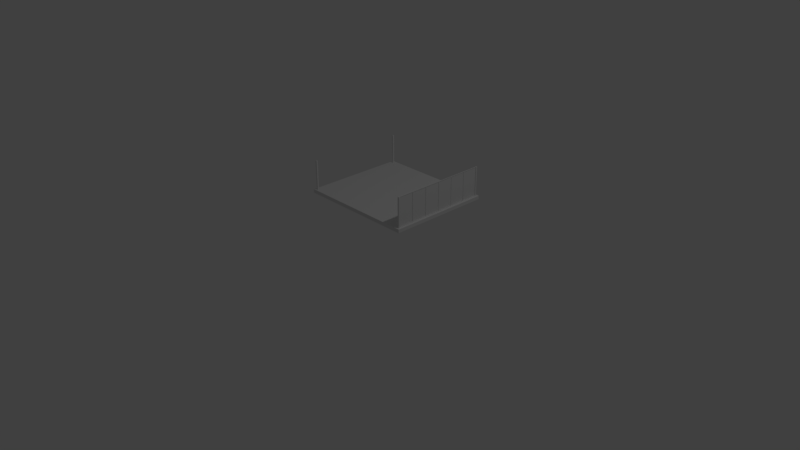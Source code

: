 # Source: building.blend  (saved by Blender 2.78.0; exported with 4.5.12 LTS)
import bpy
from mathutils import Matrix  # noqa: F401  (used for matrix-valued properties, if any)

bpy.ops.wm.read_factory_settings(use_empty=True)
scene = bpy.context.scene
scene.name = 'Scene'

# ---- collections
col_collection_1 = bpy.data.collections.new('Collection 1'); scene.collection.children.link(col_collection_1)

# ---- world
world_world = bpy.data.worlds.new('World'); scene.world = world_world
world_world.color = (0.05088, 0.05088, 0.05088)
world_world.use_sun_shadow = False
world_world.sun_shadow_jitter_overblur = 0.0
world_world.cycles.sampling_method = 'MANUAL'

# ---- cameras
cam_camera = bpy.data.cameras.new('Camera')
cam_camera.clip_end = 100.0
cam_camera.lens = 35.0
cam_camera.sensor_width = 32.0
cam_camera.sensor_height = 18.0
cam_camera.ortho_scale = 7.314
cam_camera.dof.focus_distance = 0.0

# ---- lights
light_lamp = bpy.data.lights.new('Lamp', 'POINT')
light_lamp.transmission_factor = 0.0
light_lamp.cutoff_distance = 30.0
light_lamp.energy = 100.0
light_lamp.shadow_buffer_clip_start = 1.001
light_lamp.shadow_soft_size = 0.1
light_lamp.shadow_maximum_resolution = 0.006
light_lamp.use_absolute_resolution = True

# ---- meshes
me_cube_002 = bpy.data.meshes.new('Cube.002')
me_cube_002.from_pydata([(-0.01, -0.01, 3.725e-07), (-0.01, -0.01, 0.4007), (-0.01, 0.01, 3.725e-07), (-0.01, 0.01, 0.4007), (0.01, -0.01, 3.725e-07), (0.01, -0.01, 0.4007), (0.01, 0.01, 3.725e-07), (0.01, 0.01, 0.4007), (-0.01, -0.01, 0.3991), (-0.01, 0.01, 0.3991), (0.01, 0.01, 0.3991), (0.01, -0.01, 0.3991), (-0.01, 0.01, 0.001), (0.01, 0.01, 0.001), (0.01, -0.01, 0.001), (-0.01, -0.01, 0.001), (-0.01, -0.009, 3.725e-07), (-0.01, -0.009, 0.4007), (0.01, -0.009, 3.725e-07), (0.01, -0.009, 0.4007), (0.01, -0.009, 0.3991), (-0.01, -0.009, 0.3991), (-0.01, -0.009, 0.001), (0.01, -0.009, 0.001), (-0.01, 0.009, 0.4007), (0.01, 0.009, 3.725e-07), (-0.01, 0.009, 0.3991), (-0.01, 0.009, 0.001), (-0.01, 0.009, 3.725e-07), (0.01, 0.009, 0.4007), (0.01, 0.009, 0.3991), (0.01, 0.009, 0.001), (0.009, 0.01, 3.725e-07), (0.009, 0.01, 0.4007), (0.009, -0.01, 3.725e-07), (0.009, -0.01, 0.4007), (0.009, -0.01, 0.3991), (0.009, 0.01, 0.3991), (0.009, 0.01, 0.001), (0.009, -0.01, 0.001), (0.009, -0.009, 0.4007), (0.009, -0.009, 3.725e-07), (0.009, 0.009, 3.725e-07), (0.009, 0.009, 0.4007), (-0.009, 0.01, 3.725e-07), (-0.009, -0.01, 0.4007), (-0.009, -0.01, 0.3991), (-0.009, -0.01, 0.001), (-0.009, -0.009, 3.725e-07), (-0.009, 0.009, 3.725e-07), (-0.009, 0.01, 0.4007), (-0.009, -0.01, 3.725e-07), (-0.009, 0.01, 0.3991), (-0.009, 0.01, 0.001), (-0.009, -0.009, 0.4007), (-0.009, 0.009, 0.4007)], [], [(26, 24, 3, 9), (37, 33, 7, 10), (20, 19, 5, 11), (46, 45, 1, 8), (41, 18, 4, 34), (54, 17, 1, 45), (47, 46, 8, 15), (23, 20, 11, 14), (38, 37, 10, 13), (27, 26, 9, 12), (28, 27, 12, 2), (32, 38, 13, 6), (18, 23, 14, 4), (51, 47, 15, 0), (25, 31, 23, 18), (0, 15, 22, 16), (15, 8, 21, 22), (31, 30, 20, 23), (55, 24, 17, 54), (42, 25, 18, 41), (30, 29, 19, 20), (8, 1, 17, 21), (10, 7, 29, 30), (32, 6, 25, 42), (50, 3, 24, 55), (13, 10, 30, 31), (6, 13, 31, 25), (16, 22, 27, 28), (22, 21, 26, 27), (21, 17, 24, 26), (7, 33, 43, 29), (44, 32, 42, 49), (49, 42, 41, 48), (29, 43, 40, 19), (4, 14, 39, 34), (44, 53, 38, 32), (53, 52, 37, 38), (14, 11, 36, 39), (19, 40, 35, 5), (48, 41, 34, 51), (11, 5, 35, 36), (52, 50, 33, 37), (9, 3, 50, 52), (16, 48, 51, 0), (12, 9, 52, 53), (2, 12, 53, 44), (28, 49, 48, 16), (2, 44, 49, 28), (33, 50, 55, 43), (43, 55, 54, 40), (34, 39, 47, 51), (39, 36, 46, 47), (40, 54, 45, 35), (36, 35, 45, 46)])
me_cube_002.use_remesh_preserve_volume = False
me_cube_002.use_remesh_preserve_attributes = False
me_cube_002.use_mirror_vertex_groups = False
me_cube_002.update()
me_cube_008 = bpy.data.meshes.new('Cube.008')
me_cube_008.from_pydata([(-0.01, -0.01, 3.725e-07), (-0.01, -0.01, 0.4007), (-0.01, 0.01, 3.725e-07), (-0.01, 0.01, 0.4007), (0.01, -0.01, 3.725e-07), (0.01, -0.01, 0.4007), (0.01, 0.01, 3.725e-07), (0.01, 0.01, 0.4007), (-0.01, -0.01, 0.3991), (-0.01, 0.01, 0.3991), (0.01, 0.01, 0.3991), (0.01, -0.01, 0.3991), (-0.01, 0.01, 0.001), (0.01, 0.01, 0.001), (0.01, -0.01, 0.001), (-0.01, -0.01, 0.001), (-0.01, -0.009, 3.725e-07), (-0.01, -0.009, 0.4007), (0.01, -0.009, 3.725e-07), (0.01, -0.009, 0.4007), (0.01, -0.009, 0.3991), (-0.01, -0.009, 0.3991), (-0.01, -0.009, 0.001), (0.01, -0.009, 0.001), (-0.01, 0.009, 0.4007), (0.01, 0.009, 3.725e-07), (-0.01, 0.009, 0.3991), (-0.01, 0.009, 0.001), (-0.01, 0.009, 3.725e-07), (0.01, 0.009, 0.4007), (0.01, 0.009, 0.3991), (0.01, 0.009, 0.001), (0.009, 0.01, 3.725e-07), (0.009, 0.01, 0.4007), (0.009, -0.01, 3.725e-07), (0.009, -0.01, 0.4007), (0.009, -0.01, 0.3991), (0.009, 0.01, 0.3991), (0.009, 0.01, 0.001), (0.009, -0.01, 0.001), (0.009, -0.009, 0.4007), (0.009, -0.009, 3.725e-07), (0.009, 0.009, 3.725e-07), (0.009, 0.009, 0.4007), (-0.009, 0.01, 3.725e-07), (-0.009, -0.01, 0.4007), (-0.009, -0.01, 0.3991), (-0.009, -0.01, 0.001), (-0.009, -0.009, 3.725e-07), (-0.009, 0.009, 3.725e-07), (-0.009, 0.01, 0.4007), (-0.009, -0.01, 3.725e-07), (-0.009, 0.01, 0.3991), (-0.009, 0.01, 0.001), (-0.009, -0.009, 0.4007), (-0.009, 0.009, 0.4007)], [], [(26, 24, 3, 9), (37, 33, 7, 10), (20, 19, 5, 11), (46, 45, 1, 8), (41, 18, 4, 34), (54, 17, 1, 45), (47, 46, 8, 15), (23, 20, 11, 14), (38, 37, 10, 13), (27, 26, 9, 12), (28, 27, 12, 2), (32, 38, 13, 6), (18, 23, 14, 4), (51, 47, 15, 0), (25, 31, 23, 18), (0, 15, 22, 16), (15, 8, 21, 22), (31, 30, 20, 23), (55, 24, 17, 54), (42, 25, 18, 41), (30, 29, 19, 20), (8, 1, 17, 21), (10, 7, 29, 30), (32, 6, 25, 42), (50, 3, 24, 55), (13, 10, 30, 31), (6, 13, 31, 25), (16, 22, 27, 28), (22, 21, 26, 27), (21, 17, 24, 26), (7, 33, 43, 29), (44, 32, 42, 49), (49, 42, 41, 48), (29, 43, 40, 19), (4, 14, 39, 34), (44, 53, 38, 32), (53, 52, 37, 38), (14, 11, 36, 39), (19, 40, 35, 5), (48, 41, 34, 51), (11, 5, 35, 36), (52, 50, 33, 37), (9, 3, 50, 52), (16, 48, 51, 0), (12, 9, 52, 53), (2, 12, 53, 44), (28, 49, 48, 16), (2, 44, 49, 28), (33, 50, 55, 43), (43, 55, 54, 40), (34, 39, 47, 51), (39, 36, 46, 47), (40, 54, 45, 35), (36, 35, 45, 46)])
me_cube_008.use_remesh_preserve_volume = False
me_cube_008.use_remesh_preserve_attributes = False
me_cube_008.use_mirror_vertex_groups = False
me_cube_008.update()
me_cube_016 = bpy.data.meshes.new('Cube.016')
me_cube_016.from_pydata([(-0.004, 0.0001432, 0.003857), (-0.004, 1.311, 0.003857), (-0.004, 0.0001432, -0.004143), (-0.004, 1.311, -0.004143), (0.004, 0.0001432, 0.003857), (0.004, 1.311, 0.003857), (0.004, 0.0001432, -0.004143), (0.004, 1.311, -0.004143), (-0.004, 1.31, 0.003857), (-0.004, 1.31, -0.004143), (0.004, 1.31, -0.004143), (0.004, 1.31, 0.003857), (-0.004, 0.001143, -0.004143), (0.004, 0.001143, -0.004143), (0.004, 0.001143, 0.003857), (-0.004, 0.001143, 0.003857), (-0.004, 0.0001432, 0.002857), (-0.004, 1.311, 0.002857), (0.004, 0.0001432, 0.002857), (0.004, 1.311, 0.002857), (0.004, 1.31, 0.002857), (-0.004, 1.31, 0.002857), (-0.004, 0.001143, 0.002857), (0.004, 0.001143, 0.002857), (-0.004, 1.311, -0.003143), (0.004, 0.0001432, -0.003143), (-0.004, 1.31, -0.003143), (-0.004, 0.001143, -0.003143), (-0.004, 0.0001432, -0.003143), (0.004, 1.311, -0.003143), (0.004, 1.31, -0.003143), (0.004, 0.001143, -0.003143), (0.003, 0.0001432, -0.004143), (0.003, 1.311, -0.004143), (0.003, 0.0001432, 0.003857), (0.003, 1.311, 0.003857), (0.003, 1.31, 0.003857), (0.003, 1.31, -0.004143), (0.003, 0.001143, -0.004143), (0.003, 0.001143, 0.003857), (0.003, 1.311, 0.002857), (0.003, 0.0001432, 0.002857), (0.003, 0.0001432, -0.003143), (0.003, 1.311, -0.003143), (-0.003, 0.0001432, -0.004143), (-0.003, 1.311, 0.003857), (-0.003, 1.31, 0.003857), (-0.003, 0.001143, 0.003857), (-0.003, 0.0001432, 0.002857), (-0.003, 0.0001432, -0.003143), (-0.003, 1.311, -0.004143), (-0.003, 0.0001432, 0.003857), (-0.003, 1.31, -0.004143), (-0.003, 0.001143, -0.004143), (-0.003, 1.311, 0.002857), (-0.003, 1.311, -0.003143)], [], [(26, 24, 3, 9), (37, 33, 7, 10), (20, 19, 5, 11), (46, 45, 1, 8), (41, 18, 4, 34), (54, 17, 1, 45), (47, 46, 8, 15), (23, 20, 11, 14), (38, 37, 10, 13), (27, 26, 9, 12), (28, 27, 12, 2), (32, 38, 13, 6), (18, 23, 14, 4), (51, 47, 15, 0), (25, 31, 23, 18), (0, 15, 22, 16), (15, 8, 21, 22), (31, 30, 20, 23), (55, 24, 17, 54), (42, 25, 18, 41), (30, 29, 19, 20), (8, 1, 17, 21), (10, 7, 29, 30), (32, 6, 25, 42), (50, 3, 24, 55), (13, 10, 30, 31), (6, 13, 31, 25), (16, 22, 27, 28), (22, 21, 26, 27), (21, 17, 24, 26), (7, 33, 43, 29), (44, 32, 42, 49), (49, 42, 41, 48), (29, 43, 40, 19), (4, 14, 39, 34), (44, 53, 38, 32), (53, 52, 37, 38), (14, 11, 36, 39), (19, 40, 35, 5), (48, 41, 34, 51), (11, 5, 35, 36), (52, 50, 33, 37), (9, 3, 50, 52), (16, 48, 51, 0), (12, 9, 52, 53), (2, 12, 53, 44), (28, 49, 48, 16), (2, 44, 49, 28), (33, 50, 55, 43), (43, 55, 54, 40), (34, 39, 47, 51), (39, 36, 46, 47), (40, 54, 45, 35), (36, 35, 45, 46)])
me_cube_016.use_remesh_preserve_volume = False
me_cube_016.use_remesh_preserve_attributes = False
me_cube_016.use_mirror_vertex_groups = False
me_cube_016.update()
me_cube_015 = bpy.data.meshes.new('Cube.015')
me_cube_015.from_pydata([(-0.004, 0.0001432, 0.003857), (-0.004, 1.311, 0.003857), (-0.004, 0.0001432, -0.004143), (-0.004, 1.311, -0.004143), (0.004, 0.0001432, 0.003857), (0.004, 1.311, 0.003857), (0.004, 0.0001432, -0.004143), (0.004, 1.311, -0.004143), (-0.004, 1.31, 0.003857), (-0.004, 1.31, -0.004143), (0.004, 1.31, -0.004143), (0.004, 1.31, 0.003857), (-0.004, 0.001143, -0.004143), (0.004, 0.001143, -0.004143), (0.004, 0.001143, 0.003857), (-0.004, 0.001143, 0.003857), (-0.004, 0.0001432, 0.002857), (-0.004, 1.311, 0.002857), (0.004, 0.0001432, 0.002857), (0.004, 1.311, 0.002857), (0.004, 1.31, 0.002857), (-0.004, 1.31, 0.002857), (-0.004, 0.001143, 0.002857), (0.004, 0.001143, 0.002857), (-0.004, 1.311, -0.003143), (0.004, 0.0001432, -0.003143), (-0.004, 1.31, -0.003143), (-0.004, 0.001143, -0.003143), (-0.004, 0.0001432, -0.003143), (0.004, 1.311, -0.003143), (0.004, 1.31, -0.003143), (0.004, 0.001143, -0.003143), (0.003, 0.0001432, -0.004143), (0.003, 1.311, -0.004143), (0.003, 0.0001432, 0.003857), (0.003, 1.311, 0.003857), (0.003, 1.31, 0.003857), (0.003, 1.31, -0.004143), (0.003, 0.001143, -0.004143), (0.003, 0.001143, 0.003857), (0.003, 1.311, 0.002857), (0.003, 0.0001432, 0.002857), (0.003, 0.0001432, -0.003143), (0.003, 1.311, -0.003143), (-0.003, 0.0001432, -0.004143), (-0.003, 1.311, 0.003857), (-0.003, 1.31, 0.003857), (-0.003, 0.001143, 0.003857), (-0.003, 0.0001432, 0.002857), (-0.003, 0.0001432, -0.003143), (-0.003, 1.311, -0.004143), (-0.003, 0.0001432, 0.003857), (-0.003, 1.31, -0.004143), (-0.003, 0.001143, -0.004143), (-0.003, 1.311, 0.002857), (-0.003, 1.311, -0.003143)], [], [(26, 24, 3, 9), (37, 33, 7, 10), (20, 19, 5, 11), (46, 45, 1, 8), (41, 18, 4, 34), (54, 17, 1, 45), (47, 46, 8, 15), (23, 20, 11, 14), (38, 37, 10, 13), (27, 26, 9, 12), (28, 27, 12, 2), (32, 38, 13, 6), (18, 23, 14, 4), (51, 47, 15, 0), (25, 31, 23, 18), (0, 15, 22, 16), (15, 8, 21, 22), (31, 30, 20, 23), (55, 24, 17, 54), (42, 25, 18, 41), (30, 29, 19, 20), (8, 1, 17, 21), (10, 7, 29, 30), (32, 6, 25, 42), (50, 3, 24, 55), (13, 10, 30, 31), (6, 13, 31, 25), (16, 22, 27, 28), (22, 21, 26, 27), (21, 17, 24, 26), (7, 33, 43, 29), (44, 32, 42, 49), (49, 42, 41, 48), (29, 43, 40, 19), (4, 14, 39, 34), (44, 53, 38, 32), (53, 52, 37, 38), (14, 11, 36, 39), (19, 40, 35, 5), (48, 41, 34, 51), (11, 5, 35, 36), (52, 50, 33, 37), (9, 3, 50, 52), (16, 48, 51, 0), (12, 9, 52, 53), (2, 12, 53, 44), (28, 49, 48, 16), (2, 44, 49, 28), (33, 50, 55, 43), (43, 55, 54, 40), (34, 39, 47, 51), (39, 36, 46, 47), (40, 54, 45, 35), (36, 35, 45, 46)])
me_cube_015.use_remesh_preserve_volume = False
me_cube_015.use_remesh_preserve_attributes = False
me_cube_015.use_mirror_vertex_groups = False
me_cube_015.update()
me_cube_019 = bpy.data.meshes.new('Cube.019')
me_cube_019.from_pydata([(-0.005, -0.005, 3.725e-07), (-0.005, -0.005, 0.4007), (-0.005, 0.005, 3.725e-07), (-0.005, 0.005, 0.4007), (0.005, -0.005, 3.725e-07), (0.005, -0.005, 0.4007), (0.005, 0.005, 3.725e-07), (0.005, 0.005, 0.4007), (-0.005, -0.005, 0.3991), (-0.005, 0.005, 0.3991), (0.005, 0.005, 0.3991), (0.005, -0.005, 0.3991), (-0.005, 0.005, 0.001), (0.005, 0.005, 0.001), (0.005, -0.005, 0.001), (-0.005, -0.005, 0.001), (-0.005, -0.004, 3.725e-07), (-0.005, -0.004, 0.4007), (0.005, -0.004, 3.725e-07), (0.005, -0.004, 0.4007), (0.005, -0.004, 0.3991), (-0.005, -0.004, 0.3991), (-0.005, -0.004, 0.001), (0.005, -0.004, 0.001), (-0.005, 0.004, 0.4007), (0.005, 0.004, 3.725e-07), (-0.005, 0.004, 0.3991), (-0.005, 0.004, 0.001), (-0.005, 0.004, 3.725e-07), (0.005, 0.004, 0.4007), (0.005, 0.004, 0.3991), (0.005, 0.004, 0.001), (0.004, 0.005, 3.725e-07), (0.004, 0.005, 0.4007), (0.004, -0.005, 3.725e-07), (0.004, -0.005, 0.4007), (0.004, -0.005, 0.3991), (0.004, 0.005, 0.3991), (0.004, 0.005, 0.001), (0.004, -0.005, 0.001), (0.004, -0.004, 0.4007), (0.004, -0.004, 3.725e-07), (0.004, 0.004, 3.725e-07), (0.004, 0.004, 0.4007), (-0.004, 0.005, 3.725e-07), (-0.004, -0.005, 0.4007), (-0.004, -0.005, 0.3991), (-0.004, -0.005, 0.001), (-0.004, -0.004, 3.725e-07), (-0.004, 0.004, 3.725e-07), (-0.004, 0.005, 0.4007), (-0.004, -0.005, 3.725e-07), (-0.004, 0.005, 0.3991), (-0.004, 0.005, 0.001), (-0.004, -0.004, 0.4007), (-0.004, 0.004, 0.4007)], [], [(26, 24, 3, 9), (37, 33, 7, 10), (20, 19, 5, 11), (46, 45, 1, 8), (41, 18, 4, 34), (54, 17, 1, 45), (47, 46, 8, 15), (23, 20, 11, 14), (38, 37, 10, 13), (27, 26, 9, 12), (28, 27, 12, 2), (32, 38, 13, 6), (18, 23, 14, 4), (51, 47, 15, 0), (25, 31, 23, 18), (0, 15, 22, 16), (15, 8, 21, 22), (31, 30, 20, 23), (55, 24, 17, 54), (42, 25, 18, 41), (30, 29, 19, 20), (8, 1, 17, 21), (10, 7, 29, 30), (32, 6, 25, 42), (50, 3, 24, 55), (13, 10, 30, 31), (6, 13, 31, 25), (16, 22, 27, 28), (22, 21, 26, 27), (21, 17, 24, 26), (7, 33, 43, 29), (44, 32, 42, 49), (49, 42, 41, 48), (29, 43, 40, 19), (4, 14, 39, 34), (44, 53, 38, 32), (53, 52, 37, 38), (14, 11, 36, 39), (19, 40, 35, 5), (48, 41, 34, 51), (11, 5, 35, 36), (52, 50, 33, 37), (9, 3, 50, 52), (16, 48, 51, 0), (12, 9, 52, 53), (2, 12, 53, 44), (28, 49, 48, 16), (2, 44, 49, 28), (33, 50, 55, 43), (43, 55, 54, 40), (34, 39, 47, 51), (39, 36, 46, 47), (40, 54, 45, 35), (36, 35, 45, 46)])
me_cube_019.use_remesh_preserve_volume = False
me_cube_019.use_remesh_preserve_attributes = False
me_cube_019.use_mirror_vertex_groups = False
me_cube_019.update()
me_cube_017 = bpy.data.meshes.new('Cube.017')
me_cube_017.from_pydata([(-0.0006, -6.845e-06, 0.3832), (-0.0006, 0.2098, 0.3832), (-0.0006, -6.845e-06, 1.689e-06), (-0.0006, 0.2098, 1.719e-06), (0.0007, -6.845e-06, 0.3832), (0.0007, 0.2098, 0.3832), (0.0007, -6.845e-06, 1.689e-06), (0.0007, 0.2098, 1.719e-06), (-0.0006, 0.2095, 0.3832), (-0.0006, 0.2095, 1.719e-06), (0.0007, 0.2095, 1.719e-06), (0.0007, 0.2095, 0.3832), (-0.0006, 0.0002931, 1.689e-06), (0.0007, 0.0002931, 1.689e-06), (0.0007, 0.0002931, 0.3832), (-0.0006, 0.0002931, 0.3832), (-0.0006, -6.845e-06, 0.3829), (-0.0006, 0.2098, 0.3829), (0.0007, -6.845e-06, 0.3829), (0.0007, 0.2098, 0.3829), (0.0007, 0.2095, 0.3829), (-0.0006, 0.2095, 0.3829), (-0.0006, 0.0002931, 0.3829), (0.0007, 0.0002931, 0.3829), (-0.0006, 0.2098, 0.0003017), (0.0007, -6.845e-06, 0.0003017), (-0.0006, 0.2095, 0.0003017), (-0.0006, 0.0002931, 0.0003017), (-0.0006, -6.845e-06, 0.0003017), (0.0007, 0.2098, 0.0003017), (0.0007, 0.2095, 0.0003017), (0.0007, 0.0002931, 0.0003017), (0.0003, -6.845e-06, 1.689e-06), (0.0003, 0.2098, 1.719e-06), (0.0003, -6.845e-06, 0.3832), (0.0003, 0.2098, 0.3832), (0.0003, 0.2095, 0.3832), (0.0003, 0.2095, 1.719e-06), (0.0003, 0.0002931, 1.689e-06), (0.0003, 0.0002931, 0.3832), (0.0003, 0.2098, 0.3829), (0.0003, -6.845e-06, 0.3829), (0.0003, -6.845e-06, 0.0003017), (0.0003, 0.2098, 0.0003017), (-0.0003, -6.845e-06, 1.689e-06), (-0.0003, 0.2098, 0.3832), (-0.0003, 0.2095, 0.3832), (-0.0003, 0.0002931, 0.3832), (-0.0003, -6.845e-06, 0.3829), (-0.0003, -6.845e-06, 0.0003017), (-0.0003, 0.2098, 1.719e-06), (-0.0003, -6.845e-06, 0.3832), (-0.0003, 0.2095, 1.719e-06), (-0.0003, 0.0002931, 1.689e-06), (-0.0003, 0.2098, 0.3829), (-0.0003, 0.2098, 0.0003017)], [], [(26, 24, 3, 9), (37, 33, 7, 10), (20, 19, 5, 11), (46, 45, 1, 8), (41, 18, 4, 34), (54, 17, 1, 45), (47, 46, 8, 15), (23, 20, 11, 14), (38, 37, 10, 13), (27, 26, 9, 12), (28, 27, 12, 2), (32, 38, 13, 6), (18, 23, 14, 4), (51, 47, 15, 0), (25, 31, 23, 18), (0, 15, 22, 16), (15, 8, 21, 22), (31, 30, 20, 23), (55, 24, 17, 54), (42, 25, 18, 41), (30, 29, 19, 20), (8, 1, 17, 21), (10, 7, 29, 30), (32, 6, 25, 42), (50, 3, 24, 55), (13, 10, 30, 31), (6, 13, 31, 25), (16, 22, 27, 28), (22, 21, 26, 27), (21, 17, 24, 26), (7, 33, 43, 29), (44, 32, 42, 49), (49, 42, 41, 48), (29, 43, 40, 19), (4, 14, 39, 34), (44, 53, 38, 32), (53, 52, 37, 38), (14, 11, 36, 39), (19, 40, 35, 5), (48, 41, 34, 51), (11, 5, 35, 36), (52, 50, 33, 37), (9, 3, 50, 52), (16, 48, 51, 0), (12, 9, 52, 53), (2, 12, 53, 44), (28, 49, 48, 16), (2, 44, 49, 28), (33, 50, 55, 43), (43, 55, 54, 40), (34, 39, 47, 51), (39, 36, 46, 47), (40, 54, 45, 35), (36, 35, 45, 46)])
me_cube_017.use_remesh_preserve_volume = False
me_cube_017.use_remesh_preserve_attributes = False
me_cube_017.use_mirror_vertex_groups = False
me_cube_017.update()
me_cube_001 = bpy.data.meshes.new('Cube.001')
me_cube_001.from_pydata([(-0.8021, -0.7021, 0.001071), (-0.8021, -0.7021, 0.05107), (-0.8021, 0.7021, 0.001071), (-0.8021, 0.7021, 0.05107), (0.8021, -0.7021, 0.001071), (0.8021, -0.7021, 0.05107), (0.8021, 0.7021, 0.001071), (0.8021, 0.7021, 0.05107), (-0.8021, 0.6971, 0.001071), (-0.8021, 0.6971, 0.05107), (0.8021, 0.6971, 0.001071), (0.8021, 0.6971, 0.05107), (-0.8021, -0.6971, 0.001071), (0.8021, -0.6971, 0.05107), (-0.8021, -0.6971, 0.05107), (0.8021, -0.6971, 0.001071), (0.7971, 0.7021, 0.001071), (0.7971, 0.7021, 0.05107), (0.7971, -0.7021, 0.001071), (0.7971, -0.7021, 0.05107), (0.7971, 0.6971, 0.05107), (0.7971, 0.6971, 0.001071), (0.7971, -0.6971, 0.05107), (0.7971, -0.6971, 0.001071), (-0.7971, 0.7021, 0.001071), (-0.7971, -0.7021, 0.05107), (-0.7971, 0.6971, 0.001071), (-0.7971, -0.6971, 0.001071), (-0.7971, 0.7021, 0.05107), (-0.7971, -0.7021, 0.001071), (-0.7971, 0.6971, 0.05107), (-0.7971, -0.6971, 0.05107), (-0.8021, -0.7021, 0.001071), (-0.8021, 0.7021, 0.001071), (0.8021, 0.7021, 0.001071), (0.8021, -0.7021, 0.001071), (0.8021, 0.6971, 0.001071), (-0.8021, 0.6971, 0.001071), (-0.8021, -0.6971, 0.001071), (0.8021, -0.6971, 0.001071), (0.7971, -0.7021, 0.001071), (0.7971, 0.7021, 0.001071), (-0.7971, 0.7021, 0.001071), (-0.7971, -0.7021, 0.001071), (-0.8021, -0.7021, 0.04607), (-0.8021, 0.7021, 0.04607), (0.8021, 0.7021, 0.04607), (0.8021, -0.7021, 0.04607), (0.8021, 0.6971, 0.04607), (-0.8021, 0.6971, 0.04607), (-0.8021, -0.6971, 0.04607), (0.8021, -0.6971, 0.04607), (0.7971, -0.7021, 0.04607), (0.7971, 0.7021, 0.04607), (-0.7971, 0.7021, 0.04607), (-0.7971, -0.7021, 0.04607)], [], [(49, 9, 3, 45), (53, 17, 7, 46), (51, 13, 5, 47), (55, 25, 1, 44), (23, 15, 4, 18), (31, 14, 1, 25), (28, 3, 9, 30), (16, 6, 10, 21), (46, 7, 11, 48), (50, 14, 9, 49), (44, 1, 14, 50), (30, 9, 14, 31), (21, 10, 15, 23), (48, 11, 13, 51), (26, 21, 23, 27), (11, 20, 22, 13), (24, 16, 21, 26), (7, 17, 20, 11), (13, 22, 19, 5), (27, 23, 18, 29), (47, 5, 19, 52), (54, 28, 17, 53), (45, 3, 28, 54), (12, 27, 29, 0), (2, 24, 26, 8), (8, 26, 27, 12), (20, 30, 31, 22), (17, 28, 30, 20), (22, 31, 25, 19), (52, 19, 25, 55), (18, 40, 43, 29), (2, 33, 42, 24), (24, 42, 41, 16), (4, 35, 40, 18), (10, 36, 39, 15), (0, 32, 38, 12), (12, 38, 37, 8), (6, 34, 36, 10), (29, 43, 32, 0), (15, 39, 35, 4), (16, 41, 34, 6), (8, 37, 33, 2), (40, 52, 55, 43), (33, 45, 54, 42), (42, 54, 53, 41), (35, 47, 52, 40), (36, 48, 51, 39), (32, 44, 50, 38), (38, 50, 49, 37), (34, 46, 48, 36), (43, 55, 44, 32), (39, 51, 47, 35), (41, 53, 46, 34), (37, 49, 45, 33)])
me_cube_001.use_remesh_preserve_volume = False
me_cube_001.use_remesh_preserve_attributes = False
me_cube_001.use_mirror_vertex_groups = False
me_cube_001.update()
me_cube_006 = bpy.data.meshes.new('Cube.006')
me_cube_006.from_pydata([(-0.01, -0.01, 3.725e-07), (-0.01, -0.01, 0.4007), (-0.01, 0.01, 3.725e-07), (-0.01, 0.01, 0.4007), (0.01, -0.01, 3.725e-07), (0.01, -0.01, 0.4007), (0.01, 0.01, 3.725e-07), (0.01, 0.01, 0.4007), (-0.01, -0.01, 0.3991), (-0.01, 0.01, 0.3991), (0.01, 0.01, 0.3991), (0.01, -0.01, 0.3991), (-0.01, 0.01, 0.001), (0.01, 0.01, 0.001), (0.01, -0.01, 0.001), (-0.01, -0.01, 0.001), (-0.01, -0.009, 3.725e-07), (-0.01, -0.009, 0.4007), (0.01, -0.009, 3.725e-07), (0.01, -0.009, 0.4007), (0.01, -0.009, 0.3991), (-0.01, -0.009, 0.3991), (-0.01, -0.009, 0.001), (0.01, -0.009, 0.001), (-0.01, 0.009, 0.4007), (0.01, 0.009, 3.725e-07), (-0.01, 0.009, 0.3991), (-0.01, 0.009, 0.001), (-0.01, 0.009, 3.725e-07), (0.01, 0.009, 0.4007), (0.01, 0.009, 0.3991), (0.01, 0.009, 0.001), (0.009, 0.01, 3.725e-07), (0.009, 0.01, 0.4007), (0.009, -0.01, 3.725e-07), (0.009, -0.01, 0.4007), (0.009, -0.01, 0.3991), (0.009, 0.01, 0.3991), (0.009, 0.01, 0.001), (0.009, -0.01, 0.001), (0.009, -0.009, 0.4007), (0.009, -0.009, 3.725e-07), (0.009, 0.009, 3.725e-07), (0.009, 0.009, 0.4007), (-0.009, 0.01, 3.725e-07), (-0.009, -0.01, 0.4007), (-0.009, -0.01, 0.3991), (-0.009, -0.01, 0.001), (-0.009, -0.009, 3.725e-07), (-0.009, 0.009, 3.725e-07), (-0.009, 0.01, 0.4007), (-0.009, -0.01, 3.725e-07), (-0.009, 0.01, 0.3991), (-0.009, 0.01, 0.001), (-0.009, -0.009, 0.4007), (-0.009, 0.009, 0.4007)], [], [(26, 24, 3, 9), (37, 33, 7, 10), (20, 19, 5, 11), (46, 45, 1, 8), (41, 18, 4, 34), (54, 17, 1, 45), (47, 46, 8, 15), (23, 20, 11, 14), (38, 37, 10, 13), (27, 26, 9, 12), (28, 27, 12, 2), (32, 38, 13, 6), (18, 23, 14, 4), (51, 47, 15, 0), (25, 31, 23, 18), (0, 15, 22, 16), (15, 8, 21, 22), (31, 30, 20, 23), (55, 24, 17, 54), (42, 25, 18, 41), (30, 29, 19, 20), (8, 1, 17, 21), (10, 7, 29, 30), (32, 6, 25, 42), (50, 3, 24, 55), (13, 10, 30, 31), (6, 13, 31, 25), (16, 22, 27, 28), (22, 21, 26, 27), (21, 17, 24, 26), (7, 33, 43, 29), (44, 32, 42, 49), (49, 42, 41, 48), (29, 43, 40, 19), (4, 14, 39, 34), (44, 53, 38, 32), (53, 52, 37, 38), (14, 11, 36, 39), (19, 40, 35, 5), (48, 41, 34, 51), (11, 5, 35, 36), (52, 50, 33, 37), (9, 3, 50, 52), (16, 48, 51, 0), (12, 9, 52, 53), (2, 12, 53, 44), (28, 49, 48, 16), (2, 44, 49, 28), (33, 50, 55, 43), (43, 55, 54, 40), (34, 39, 47, 51), (39, 36, 46, 47), (40, 54, 45, 35), (36, 35, 45, 46)])
me_cube_006.use_remesh_preserve_volume = False
me_cube_006.use_remesh_preserve_attributes = False
me_cube_006.use_mirror_vertex_groups = False
me_cube_006.update()
me_cube_007 = bpy.data.meshes.new('Cube.007')
me_cube_007.from_pydata([(-0.01, -0.01, 3.725e-07), (-0.01, -0.01, 0.4007), (-0.01, 0.01, 3.725e-07), (-0.01, 0.01, 0.4007), (0.01, -0.01, 3.725e-07), (0.01, -0.01, 0.4007), (0.01, 0.01, 3.725e-07), (0.01, 0.01, 0.4007), (-0.01, -0.01, 0.3991), (-0.01, 0.01, 0.3991), (0.01, 0.01, 0.3991), (0.01, -0.01, 0.3991), (-0.01, 0.01, 0.001), (0.01, 0.01, 0.001), (0.01, -0.01, 0.001), (-0.01, -0.01, 0.001), (-0.01, -0.009, 3.725e-07), (-0.01, -0.009, 0.4007), (0.01, -0.009, 3.725e-07), (0.01, -0.009, 0.4007), (0.01, -0.009, 0.3991), (-0.01, -0.009, 0.3991), (-0.01, -0.009, 0.001), (0.01, -0.009, 0.001), (-0.01, 0.009, 0.4007), (0.01, 0.009, 3.725e-07), (-0.01, 0.009, 0.3991), (-0.01, 0.009, 0.001), (-0.01, 0.009, 3.725e-07), (0.01, 0.009, 0.4007), (0.01, 0.009, 0.3991), (0.01, 0.009, 0.001), (0.009, 0.01, 3.725e-07), (0.009, 0.01, 0.4007), (0.009, -0.01, 3.725e-07), (0.009, -0.01, 0.4007), (0.009, -0.01, 0.3991), (0.009, 0.01, 0.3991), (0.009, 0.01, 0.001), (0.009, -0.01, 0.001), (0.009, -0.009, 0.4007), (0.009, -0.009, 3.725e-07), (0.009, 0.009, 3.725e-07), (0.009, 0.009, 0.4007), (-0.009, 0.01, 3.725e-07), (-0.009, -0.01, 0.4007), (-0.009, -0.01, 0.3991), (-0.009, -0.01, 0.001), (-0.009, -0.009, 3.725e-07), (-0.009, 0.009, 3.725e-07), (-0.009, 0.01, 0.4007), (-0.009, -0.01, 3.725e-07), (-0.009, 0.01, 0.3991), (-0.009, 0.01, 0.001), (-0.009, -0.009, 0.4007), (-0.009, 0.009, 0.4007)], [], [(26, 24, 3, 9), (37, 33, 7, 10), (20, 19, 5, 11), (46, 45, 1, 8), (41, 18, 4, 34), (54, 17, 1, 45), (47, 46, 8, 15), (23, 20, 11, 14), (38, 37, 10, 13), (27, 26, 9, 12), (28, 27, 12, 2), (32, 38, 13, 6), (18, 23, 14, 4), (51, 47, 15, 0), (25, 31, 23, 18), (0, 15, 22, 16), (15, 8, 21, 22), (31, 30, 20, 23), (55, 24, 17, 54), (42, 25, 18, 41), (30, 29, 19, 20), (8, 1, 17, 21), (10, 7, 29, 30), (32, 6, 25, 42), (50, 3, 24, 55), (13, 10, 30, 31), (6, 13, 31, 25), (16, 22, 27, 28), (22, 21, 26, 27), (21, 17, 24, 26), (7, 33, 43, 29), (44, 32, 42, 49), (49, 42, 41, 48), (29, 43, 40, 19), (4, 14, 39, 34), (44, 53, 38, 32), (53, 52, 37, 38), (14, 11, 36, 39), (19, 40, 35, 5), (48, 41, 34, 51), (11, 5, 35, 36), (52, 50, 33, 37), (9, 3, 50, 52), (16, 48, 51, 0), (12, 9, 52, 53), (2, 12, 53, 44), (28, 49, 48, 16), (2, 44, 49, 28), (33, 50, 55, 43), (43, 55, 54, 40), (34, 39, 47, 51), (39, 36, 46, 47), (40, 54, 45, 35), (36, 35, 45, 46)])
me_cube_007.use_remesh_preserve_volume = False
me_cube_007.use_remesh_preserve_attributes = False
me_cube_007.use_mirror_vertex_groups = False
me_cube_007.update()

# ---- objects
ob_pillier_1 = bpy.data.objects.new('Pillier 1', me_cube_002)
ob_pillier_2 = bpy.data.objects.new('Pillier 2', me_cube_008)
ob_jointure_haut_1 = bpy.data.objects.new('Jointure haut 1', me_cube_016)
ob_jointure_bas_1 = bpy.data.objects.new('Jointure bas 1', me_cube_015)
ob_pilliers_moyens = bpy.data.objects.new('Pilliers moyens', me_cube_019)
ob_vitre_1 = bpy.data.objects.new('Vitre 1', me_cube_017)
ob_fondations = bpy.data.objects.new('Fondations', me_cube_001)
ob_lamp = bpy.data.objects.new('Lamp', light_lamp)
ob_camera = bpy.data.objects.new('Camera', cam_camera)
ob_pillier_3 = bpy.data.objects.new('Pillier 3', me_cube_006)
ob_pillier_4 = bpy.data.objects.new('Pillier 4', me_cube_007)

# ---- transforms, parenting, visibility, modifiers, constraints
ob_pillier_1.location = (0.7679, -0.6665, 0.0)
ob_pillier_1.lineart.crease_threshold = 0.0
_m = ob_pillier_1.modifiers.new('Subsurf', 'SUBSURF')
_m.uv_smooth = 'PRESERVE_CORNERS'
_m.quality = 2
_m.show_only_control_edges = False
ob_pillier_2.parent = ob_pillier_1
ob_pillier_2.matrix_parent_inverse = Matrix(((1.0, 0.0, 0.0, -0.7679), (0.0, 1.0, 0.0, 0.6665), (0.0, 0.0, 1.0, 0.0), (0.0, 0.0, 0.0, 1.0)))
ob_pillier_2.location = (0.7679, 0.6635, 0.0)
ob_pillier_2.lineart.crease_threshold = 0.0
_m = ob_pillier_2.modifiers.new('Subsurf', 'SUBSURF')
_m.uv_smooth = 'PRESERVE_CORNERS'
_m.quality = 2
_m.show_only_control_edges = False
ob_jointure_haut_1.parent = ob_pillier_1
ob_jointure_haut_1.matrix_parent_inverse = Matrix(((1.0, 0.0, 0.0, -0.7679), (0.0, 1.0, 0.0, 0.6665), (0.0, 0.0, 1.0, 0.0), (0.0, 0.0, 0.0, 1.0)))
ob_jointure_haut_1.location = (0.7679, -0.6571, 0.3967)
ob_jointure_haut_1.lineart.crease_threshold = 0.0
_m = ob_jointure_haut_1.modifiers.new('Subsurf', 'SUBSURF')
_m.uv_smooth = 'PRESERVE_CORNERS'
_m.quality = 2
_m.show_only_control_edges = False
ob_jointure_bas_1.parent = ob_pillier_1
ob_jointure_bas_1.matrix_parent_inverse = Matrix(((1.0, 0.0, 0.0, -0.7679), (0.0, 1.0, 0.0, 0.6665), (0.0, 0.0, 1.0, 0.0), (0.0, 0.0, 0.0, 1.0)))
ob_jointure_bas_1.location = (0.7679, -0.6571, 0.005281)
ob_jointure_bas_1.lineart.crease_threshold = 0.0
_m = ob_jointure_bas_1.modifiers.new('Subsurf', 'SUBSURF')
_m.uv_smooth = 'PRESERVE_CORNERS'
_m.quality = 2
_m.show_only_control_edges = False
ob_pilliers_moyens.parent = ob_pillier_1
ob_pilliers_moyens.matrix_parent_inverse = Matrix(((1.0, 0.0, 0.0, -0.7679), (0.0, 1.0, 0.0, 0.6665), (0.0, 0.0, 1.0, 0.0), (0.0, 0.0, 0.0, 1.0)))
ob_pilliers_moyens.location = (0.7679, -0.4418, 0.0)
ob_pilliers_moyens.lineart.crease_threshold = 0.0
_m = ob_pilliers_moyens.modifiers.new('Subsurf', 'SUBSURF')
_m.uv_smooth = 'PRESERVE_CORNERS'
_m.quality = 2
_m.show_only_control_edges = False
_m = ob_pilliers_moyens.modifiers.new('Array', 'ARRAY')
_m.count = 5
_m.constant_offset_displace = (0.0, 0.0, 0.0)
_m.relative_offset_displace = (0.0, 22.0, 0.0)
ob_vitre_1.parent = ob_pillier_1
ob_vitre_1.matrix_parent_inverse = Matrix(((1.0, 0.0, 0.0, -0.7679), (0.0, 1.0, 0.0, 0.6665), (0.0, 0.0, 1.0, 0.0), (0.0, 0.0, 0.0, 1.0)))
ob_vitre_1.location = (0.7677, -0.6565, 0.009213)
ob_vitre_1.lineart.crease_threshold = 0.0
_m = ob_vitre_1.modifiers.new('Subsurf', 'SUBSURF')
_m.uv_smooth = 'PRESERVE_CORNERS'
_m.quality = 2
_m.show_only_control_edges = False
_m = ob_vitre_1.modifiers.new('Array', 'ARRAY')
_m.count = 6
_m.constant_offset_displace = (0.0, 0.0, 0.0)
_m.relative_offset_displace = (0.0, 1.05, 0.0)
ob_fondations.location = (0.0, 0.0, -0.05)
ob_fondations.lineart.crease_threshold = 0.0
_m = ob_fondations.modifiers.new('Subsurf', 'SUBSURF')
_m.uv_smooth = 'PRESERVE_CORNERS'
_m.quality = 2
_m.show_only_control_edges = False
ob_lamp.location = (4.076, 1.005, 5.904)
ob_lamp.rotation_euler = (0.6503, 0.05522, 1.866)
ob_lamp.lock_rotations_4d = False
ob_lamp.empty_display_type = 'ARROWS'
ob_lamp.color = (0.0, 0.0, 0.0, 0.0)
ob_lamp.lineart.crease_threshold = 0.0
ob_camera.location = (7.503, -6.997, 4.637)
ob_camera.rotation_euler = (1.109, 0.0, 0.8149)
ob_camera.lock_rotations_4d = False
ob_camera.empty_display_type = 'ARROWS'
ob_camera.color = (0.0, 0.0, 0.0, 0.0)
ob_camera.display_type = 'WIRE'
ob_camera.lineart.crease_threshold = 0.0
ob_pillier_3.location = (-0.7621, -0.6665, 0.0)
ob_pillier_3.lineart.crease_threshold = 0.0
_m = ob_pillier_3.modifiers.new('Subsurf', 'SUBSURF')
_m.uv_smooth = 'PRESERVE_CORNERS'
_m.quality = 2
_m.show_only_control_edges = False
ob_pillier_4.location = (-0.7621, 0.6635, 0.0)
ob_pillier_4.lineart.crease_threshold = 0.0
_m = ob_pillier_4.modifiers.new('Subsurf', 'SUBSURF')
_m.uv_smooth = 'PRESERVE_CORNERS'
_m.quality = 2
_m.show_only_control_edges = False

# ---- collection membership
col_collection_1.objects.link(ob_pillier_1)
col_collection_1.objects.link(ob_pillier_2)
col_collection_1.objects.link(ob_jointure_haut_1)
col_collection_1.objects.link(ob_jointure_bas_1)
col_collection_1.objects.link(ob_pilliers_moyens)
col_collection_1.objects.link(ob_vitre_1)
col_collection_1.objects.link(ob_fondations)
col_collection_1.objects.link(ob_lamp)
col_collection_1.objects.link(ob_camera)
col_collection_1.objects.link(ob_pillier_3)
col_collection_1.objects.link(ob_pillier_4)

# ---- scene / render settings (as saved in the file)
scene.camera = ob_camera
scene.frame_start = 1; scene.frame_end = 250; scene.frame_set(1)
scene.render.engine = 'CYCLES'
scene.render.resolution_percentage = 50
scene.render.dither_intensity = 0.0
scene.cycles.use_denoising = False
scene.cycles.samples = 128
scene.cycles.sampling_pattern = 'TABULATED_SOBOL'
scene.cycles.light_sampling_threshold = 0.0
scene.cycles.use_adaptive_sampling = False
scene.cycles.use_light_tree = False
scene.cycles.blur_glossy = 0.0
scene.cycles.sample_clamp_indirect = 0.0
scene.view_settings.view_transform = 'Standard'
scene.unit_settings.scale_length = 10.0
bpy.context.view_layer.update()
